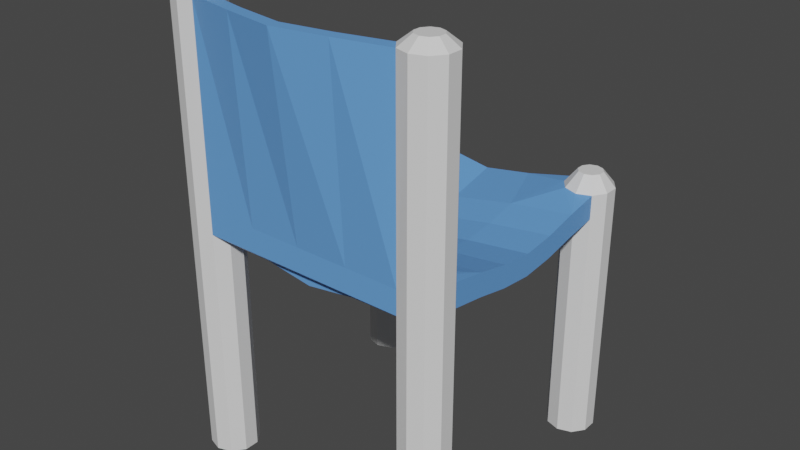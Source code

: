 # Source: Chair.blend  (saved by Blender 3.3.6; exported with 4.5.12 LTS)
import bpy
from mathutils import Matrix  # noqa: F401  (used for matrix-valued properties, if any)

bpy.ops.wm.read_factory_settings(use_empty=True)
scene = bpy.context.scene
scene.name = 'Scene'

# ---- collections
col_collection = bpy.data.collections.new('Collection'); scene.collection.children.link(col_collection)

# ---- materials (node trees are filled in below, after node groups)
mat_legs = bpy.data.materials.new('Legs')
mat_legs.use_transparent_shadow = False
mat_fabric = bpy.data.materials.new('Fabric')
mat_fabric.use_transparent_shadow = False

# ---- material node trees
mat_legs.use_nodes = True; mat_legs.node_tree.nodes.clear()
_N = mat_legs.node_tree.nodes; _L = mat_legs.node_tree.links
n0 = _N.new('ShaderNodeBsdfPrincipled'); n0.name = 'Principled BSDF'; n0.location = (10, 300)
n0.distribution = 'GGX'
n0.subsurface_method = 'RANDOM_WALK_SKIN'
n0.inputs[3].default_value = 1.45
n0.inputs[27].default_value = (0.0, 0.0, 0.0, 1.0)
n0.inputs[28].default_value = 1.0
n1 = _N.new('ShaderNodeOutputMaterial'); n1.name = 'Material Output'; n1.location = (300, 300)
_L.new(n0.outputs[0], n1.inputs[0])
n1.is_active_output = True
mat_fabric.use_nodes = True; mat_fabric.node_tree.nodes.clear()
_N = mat_fabric.node_tree.nodes; _L = mat_fabric.node_tree.links
n0 = _N.new('ShaderNodeBsdfPrincipled'); n0.name = 'Principled BSDF'; n0.location = (10, 300)
n0.distribution = 'GGX'
n0.subsurface_method = 'RANDOM_WALK_SKIN'
n0.inputs[0].default_value = (0.133, 0.3489, 0.8, 1.0)
n0.inputs[3].default_value = 1.45
n0.inputs[27].default_value = (0.0, 0.0, 0.0, 1.0)
n0.inputs[28].default_value = 1.0
n1 = _N.new('ShaderNodeOutputMaterial'); n1.name = 'Material Output'; n1.location = (300, 300)
_L.new(n0.outputs[0], n1.inputs[0])
n1.is_active_output = True

# ---- world
world_world = bpy.data.worlds.new('World'); scene.world = world_world
world_world.use_nodes = True; world_world.node_tree.nodes.clear()
_N = world_world.node_tree.nodes; _L = world_world.node_tree.links
n0 = _N.new('ShaderNodeOutputWorld'); n0.name = 'World Output'; n0.location = (300, 300)
n1 = _N.new('ShaderNodeBackground'); n1.name = 'Background'; n1.location = (10, 300)
n1.inputs[0].default_value = (0.05088, 0.05088, 0.05088, 1.0)
_L.new(n1.outputs[0], n0.inputs[0])
n0.is_active_output = True
world_world.color = (0.05088, 0.05088, 0.05088)
world_world.use_sun_shadow = False
world_world.sun_shadow_jitter_overblur = 0.0

# ---- meshes
me_cylinder_001 = bpy.data.meshes.new('Cylinder.001')
me_cylinder_001.from_pydata([(0.25, 0.1, 0.0), (0.25, 0.1, 0.4985), (0.2794, 0.09045, 0.0), (0.2794, 0.09045, 0.4992), (0.2976, 0.06545, 0.0), (0.2976, 0.06545, 0.5), (0.2976, 0.03455, 0.0), (0.2976, 0.03455, 0.5), (0.2794, 0.009549, 0.0), (0.2794, 0.009549, 0.5), (0.25, 0.0, 0.0), (0.25, 0.0, 0.5), (0.2206, 0.009549, 0.0), (0.2206, 0.009549, 0.4998), (0.2024, 0.03455, 0.0), (0.2024, 0.03455, 0.4984), (0.2024, 0.06545, 0.0), (0.2024, 0.06545, 0.4986), (0.2206, 0.09045, 0.0), (0.2206, 0.09045, 0.4992), (0.2794, 0.09045, 0.5487), (0.25, 0.1, 0.5479), (0.2976, 0.06545, 0.55), (0.2976, 0.03455, 0.55), (0.2794, 0.009549, 0.55), (0.25, 0.0, 0.55), (0.2206, 0.009549, 0.5495), (0.2024, 0.03455, 0.5476), (0.2024, 0.06545, 0.5479), (0.2206, 0.09045, 0.5487), (0.2794, 0.09045, 0.95), (0.25, 0.1, 0.95), (0.2976, 0.06545, 0.95), (0.2976, 0.03455, 0.95), (0.2794, 0.009549, 0.95), (0.25, 0.0, 0.95), (0.2206, 0.008991, 0.95), (0.2024, 0.03214, 0.95), (0.2024, 0.06335, 0.95), (0.2206, 0.09027, 0.95), (-0.25, 0.1, 0.0), (-0.25, 0.1, 0.4983), (-0.2206, 0.09045, 0.0), (-0.2206, 0.09045, 0.4993), (-0.2024, 0.06545, 0.0), (-0.2024, 0.06545, 0.4986), (-0.2024, 0.03455, 0.0), (-0.2024, 0.03455, 0.4984), (-0.2206, 0.009549, 0.0), (-0.2206, 0.009549, 0.4998), (-0.25, 0.0, 0.0), (-0.25, 0.0, 0.5), (-0.2794, 0.009549, 0.0), (-0.2794, 0.009549, 0.5), (-0.2976, 0.03455, 0.0), (-0.2976, 0.03455, 0.5), (-0.2976, 0.06545, 0.0), (-0.2976, 0.06545, 0.5), (-0.2794, 0.09045, 0.0), (-0.2794, 0.09045, 0.4993), (-0.2206, 0.09045, 0.5487), (-0.25, 0.1, 0.5476), (-0.2024, 0.06545, 0.5479), (-0.2024, 0.03455, 0.5476), (-0.2206, 0.009549, 0.5495), (-0.25, 0.0, 0.55), (-0.2794, 0.009549, 0.55), (-0.2976, 0.03455, 0.55), (-0.2976, 0.06545, 0.55), (-0.2794, 0.09045, 0.5489), (-0.2206, 0.09027, 0.95), (-0.25, 0.1, 0.95), (-0.2024, 0.06335, 0.95), (-0.2024, 0.03214, 0.95), (-0.2206, 0.008991, 0.95), (-0.25, 0.0, 0.95), (-0.2794, 0.009549, 0.95), (-0.2976, 0.03455, 0.95), (-0.2976, 0.06545, 0.95), (-0.2794, 0.09045, 0.95), (0.25, 0.6, 0.0), (0.25, 0.6, 0.5), (0.2794, 0.5905, 0.0), (0.2794, 0.5905, 0.5), (0.2976, 0.5655, 0.0), (0.2976, 0.5655, 0.5), (0.2976, 0.5345, 0.0), (0.2976, 0.5345, 0.5), (0.2794, 0.5095, 0.0), (0.2794, 0.5095, 0.4992), (0.25, 0.5, 0.0), (0.25, 0.5, 0.4985), (0.2206, 0.5095, 0.0), (0.2206, 0.5095, 0.4992), (0.2024, 0.5345, 0.0), (0.2024, 0.5345, 0.4986), (0.2024, 0.5655, 0.0), (0.2024, 0.5655, 0.4984), (0.2206, 0.5905, 0.0), (0.2206, 0.5905, 0.4998), (-0.25, 0.6, 0.0), (-0.25, 0.6, 0.5), (-0.2206, 0.5905, 0.0), (-0.2206, 0.5905, 0.4998), (-0.2024, 0.5655, 0.0), (-0.2024, 0.5655, 0.4984), (-0.2024, 0.5345, 0.0), (-0.2024, 0.5345, 0.4986), (-0.2206, 0.5095, 0.0), (-0.2206, 0.5095, 0.4993), (-0.25, 0.5, 0.0), (-0.25, 0.5, 0.4983), (-0.2794, 0.5095, 0.0), (-0.2794, 0.5095, 0.4993), (-0.2976, 0.5345, 0.0), (-0.2976, 0.5345, 0.5), (-0.2976, 0.5655, 0.0), (-0.2976, 0.5655, 0.5), (-0.2794, 0.5905, 0.0), (-0.2794, 0.5905, 0.5), (0.2794, 0.5905, 0.55), (0.25, 0.6, 0.55), (0.2976, 0.5655, 0.55), (0.2976, 0.5345, 0.55), (0.2794, 0.5095, 0.5487), (0.25, 0.5, 0.5479), (0.2206, 0.5095, 0.5487), (0.2024, 0.5345, 0.5479), (0.2024, 0.5655, 0.5476), (0.2206, 0.5905, 0.5495), (-0.2206, 0.5905, 0.5495), (-0.25, 0.6, 0.55), (-0.2024, 0.5655, 0.5476), (-0.2024, 0.5345, 0.5479), (-0.2206, 0.5095, 0.5487), (-0.25, 0.5, 0.5476), (-0.2794, 0.5095, 0.5489), (-0.2976, 0.5345, 0.55), (-0.2976, 0.5655, 0.55), (-0.2794, 0.5905, 0.55), (-0.2353, 0.5702, 0.58), (-0.25, 0.575, 0.58), (-0.2262, 0.5577, 0.5798), (-0.2262, 0.5423, 0.5799), (-0.2353, 0.5298, 0.58), (-0.25, 0.525, 0.5798), (-0.2647, 0.5298, 0.58), (-0.2738, 0.5423, 0.58), (-0.2738, 0.5577, 0.58), (-0.2647, 0.5702, 0.58), (0.2647, 0.5702, 0.58), (0.25, 0.575, 0.58), (0.2738, 0.5577, 0.58), (0.2738, 0.5423, 0.58), (0.2647, 0.5298, 0.58), (0.25, 0.525, 0.5799), (0.2353, 0.5298, 0.58), (0.2262, 0.5423, 0.5799), (0.2262, 0.5577, 0.5798), (0.2353, 0.5702, 0.58), (0.2647, 0.07023, 0.97), (0.25, 0.075, 0.97), (0.2738, 0.05773, 0.97), (0.2738, 0.04227, 0.97), (0.2647, 0.02977, 0.97), (0.25, 0.025, 0.97), (0.2353, 0.02977, 0.97), (0.2262, 0.04208, 0.97), (0.2262, 0.05757, 0.97), (0.2353, 0.07023, 0.97), (-0.2353, 0.07023, 0.97), (-0.25, 0.075, 0.97), (-0.2262, 0.05757, 0.97), (-0.2262, 0.04208, 0.97), (-0.2353, 0.02977, 0.97), (-0.25, 0.025, 0.97), (-0.2647, 0.02977, 0.97), (-0.2738, 0.04227, 0.97), (-0.2738, 0.05773, 0.97), (-0.2647, 0.07023, 0.97), (0.2794, 0.1603, 0.4885), (0.2794, 0.2302, 0.4744), (0.2794, 0.3, 0.4676), (0.2794, 0.3698, 0.4744), (0.2794, 0.4397, 0.4885), (0.2794, 0.1603, 0.5366), (0.2794, 0.2302, 0.5211), (0.2794, 0.3, 0.5134), (0.2794, 0.3698, 0.5211), (0.2794, 0.4397, 0.5366), (-0.25, 0.1667, 0.4872), (-0.25, 0.2333, 0.4738), (-0.25, 0.3, 0.4676), (-0.25, 0.3667, 0.4738), (-0.25, 0.4333, 0.4872), (-0.25, 0.1667, 0.5352), (-0.25, 0.2333, 0.5205), (-0.25, 0.3, 0.5134), (-0.25, 0.3667, 0.5205), (-0.25, 0.4333, 0.5352), (0.1012, 0.03455, 0.4775), (0.0, 0.03455, 0.4627), (-0.1012, 0.03455, 0.4775), (0.1012, 0.03455, 0.5244), (0.0, 0.03455, 0.5078), (-0.1012, 0.03455, 0.5244), (0.1012, 0.5655, 0.4775), (0.0, 0.5655, 0.4627), (-0.1012, 0.5655, 0.4775), (0.1012, 0.5655, 0.5244), (0.0, 0.5655, 0.5078), (-0.1012, 0.5655, 0.5244), (-0.1177, 0.4349, 0.5182), (0.01469, 0.4365, 0.4937), (0.147, 0.4381, 0.5189), (-0.1177, 0.3675, 0.5033), (0.01469, 0.3683, 0.4786), (0.147, 0.3691, 0.5036), (-0.1177, 0.3, 0.4961), (0.01469, 0.3, 0.4712), (0.147, 0.3, 0.4961), (-0.1177, 0.2325, 0.5033), (0.01469, 0.2317, 0.4786), (0.147, 0.2309, 0.5036), (-0.1177, 0.1651, 0.5182), (0.01469, 0.1635, 0.4937), (0.147, 0.1619, 0.5189), (0.147, 0.4381, 0.473), (0.01469, 0.4365, 0.4502), (-0.1177, 0.4349, 0.4724), (0.147, 0.3691, 0.459), (0.01469, 0.3683, 0.4362), (-0.1177, 0.3675, 0.4587), (0.147, 0.3, 0.4523), (0.01469, 0.3, 0.4296), (-0.1177, 0.3, 0.4523), (0.147, 0.2309, 0.459), (0.01469, 0.2317, 0.4362), (-0.1177, 0.2325, 0.4587), (0.147, 0.1619, 0.473), (0.01469, 0.1635, 0.4502), (-0.1177, 0.1651, 0.4724), (0.1012, 0.008722, 0.95), (0.0, -0.007958, 0.95), (-0.1012, 0.008722, 0.95), (0.1103, 0.009549, 0.5495), (0.0, 0.009549, 0.5495), (-0.1103, 0.009549, 0.5495), (0.1103, -0.01386, 0.95), (0.0, -0.03296, 0.95), (-0.1103, -0.01386, 0.95)], [], [(0, 1, 3, 2), (2, 3, 5, 4), (4, 5, 7, 6), (6, 7, 9, 8), (8, 9, 11, 10), (10, 11, 13, 12), (12, 13, 15, 14), (14, 15, 17, 16), (5, 3, 20, 22), (16, 17, 19, 18), (18, 19, 1, 0), (0, 2, 4, 6, 8, 10, 12, 14, 16, 18), (26, 245, 246, 247, 64, 49, 13), (13, 11, 25, 26), (11, 9, 24, 25), (9, 7, 23, 24), (7, 5, 22, 23), (34, 33, 163, 164), (24, 23, 33, 34), (20, 21, 31, 30), (28, 27, 37, 38), (25, 24, 34, 35), (22, 20, 30, 32), (29, 28, 38, 39), (26, 25, 35, 36), (23, 22, 32, 33), (21, 29, 39, 31), (40, 41, 43, 42), (42, 43, 45, 44), (44, 45, 47, 46), (46, 47, 49, 48), (48, 49, 51, 50), (50, 51, 53, 52), (52, 53, 55, 54), (54, 55, 57, 56), (59, 57, 68, 69), (56, 57, 59, 58), (58, 59, 41, 40), (40, 42, 44, 46, 48, 50, 52, 54, 56, 58), (57, 55, 67, 68), (55, 53, 66, 67), (53, 51, 65, 66), (51, 49, 64, 65), (47, 202, 201, 200, 15, 13, 49), (41, 59, 69, 61), (71, 79, 179, 171), (60, 61, 71, 70), (68, 67, 77, 78), (65, 64, 74, 75), (62, 60, 70, 72), (69, 68, 78, 79), (66, 65, 75, 76), (63, 62, 72, 73), (61, 69, 79, 71), (67, 66, 76, 77), (80, 81, 83, 82), (82, 83, 85, 84), (84, 85, 87, 86), (86, 87, 89, 88), (88, 89, 91, 90), (90, 91, 93, 92), (92, 93, 95, 94), (94, 95, 97, 96), (99, 97, 128, 129), (96, 97, 99, 98), (98, 99, 81, 80), (80, 82, 84, 86, 88, 90, 92, 94, 96, 98), (100, 101, 103, 102), (102, 103, 105, 104), (104, 105, 107, 106), (106, 107, 109, 108), (108, 109, 111, 110), (110, 111, 113, 112), (112, 113, 115, 114), (114, 115, 117, 116), (89, 87, 123, 124), (116, 117, 119, 118), (118, 119, 101, 100), (100, 102, 104, 106, 108, 110, 112, 114, 116, 118), (123, 122, 152, 153), (131, 139, 149, 141), (119, 117, 138, 139), (85, 83, 120, 122), (105, 103, 130, 132), (115, 113, 136, 137), (81, 99, 129, 121), (101, 119, 139, 131), (87, 85, 122, 123), (83, 81, 121, 120), (117, 115, 137, 138), (103, 101, 131, 130), (43, 41, 190), (113, 111, 135, 136), (189, 184, 89, 124), (211, 208, 105, 132), (199, 135, 111, 194), (62, 63, 205), (140, 141, 149, 148, 147, 146, 145, 144, 143, 142), (137, 136, 146, 147), (134, 133, 143, 144), (130, 131, 141, 140), (138, 137, 147, 148), (135, 134, 144, 145), (132, 130, 140, 142), (139, 138, 148, 149), (133, 132, 142, 143), (150, 151, 159, 158, 157, 156, 155, 154, 153, 152), (121, 129, 159, 151), (127, 126, 156, 157), (124, 123, 153, 154), (120, 121, 151, 150), (128, 127, 157, 158), (125, 124, 154, 155), (122, 120, 150, 152), (129, 128, 158, 159), (126, 125, 155, 156), (203, 204, 243), (247, 250, 74, 64), (244, 73, 74, 250), (160, 161, 169, 168, 167, 166, 165, 164, 163, 162), (170, 171, 179, 178, 177, 176, 175, 174, 173, 172), (73, 72, 172, 173), (35, 34, 164, 165), (74, 73, 173, 174), (36, 35, 165, 166), (75, 74, 174, 175), (37, 36, 166, 167), (76, 75, 175, 176), (38, 37, 167, 168), (77, 76, 176, 177), (30, 31, 161, 160), (39, 38, 168, 169), (78, 77, 177, 178), (32, 30, 160, 162), (70, 71, 171, 170), (31, 39, 169, 161), (79, 78, 178, 179), (33, 32, 162, 163), (72, 70, 170, 172), (134, 135, 199), (212, 199, 198, 215), (215, 198, 197, 218), (218, 197, 196, 221), (221, 196, 195, 224), (61, 195, 190, 41), (195, 196, 191, 190), (196, 197, 192, 191), (197, 198, 193, 192), (198, 199, 194, 193), (20, 3, 180, 185), (185, 180, 181, 186), (186, 181, 182, 187), (187, 182, 183, 188), (188, 183, 184, 189), (229, 109, 107), (229, 232, 193, 194), (232, 235, 192, 193), (235, 238, 191, 192), (238, 241, 190, 191), (181, 180, 239, 236), (236, 239, 240, 237), (237, 240, 241, 238), (182, 181, 236, 233), (233, 236, 237, 234), (234, 237, 238, 235), (183, 182, 233, 230), (230, 233, 234, 231), (231, 234, 235, 232), (184, 183, 230, 227), (227, 230, 231, 228), (228, 231, 232, 229), (93, 91, 184), (206, 227, 228, 207), (207, 228, 229, 208), (186, 223, 226, 185), (223, 222, 225, 226), (222, 221, 224, 225), (187, 220, 223, 186), (220, 219, 222, 223), (219, 218, 221, 222), (188, 217, 220, 187), (217, 216, 219, 220), (216, 215, 218, 219), (189, 214, 217, 188), (214, 213, 216, 217), (213, 212, 215, 216), (214, 126, 127), (214, 209, 210, 213), (213, 210, 211, 212), (226, 28, 29), (226, 225, 204, 203), (225, 224, 205, 204), (128, 97, 206, 209), (209, 206, 207, 210), (210, 207, 208, 211), (19, 17, 239), (239, 200, 201, 240), (240, 201, 202, 241), (37, 242, 248, 36), (242, 243, 249, 248), (243, 244, 250, 249), (26, 36, 248, 245), (245, 248, 249, 246), (246, 249, 250, 247), (63, 73, 244), (243, 242, 203), (242, 37, 27), (63, 244, 205), (244, 243, 205), (204, 205, 243), (27, 203, 242), (190, 241, 43), (241, 202, 45), (43, 241, 45), (202, 47, 45), (205, 224, 62), (224, 195, 60), (62, 224, 60), (195, 61, 60), (199, 212, 134), (212, 211, 133), (134, 212, 133), (211, 132, 133), (105, 208, 107), (208, 229, 107), (229, 194, 109), (194, 111, 109), (91, 89, 184), (184, 227, 93), (227, 206, 95), (93, 227, 95), (206, 97, 95), (189, 124, 125), (189, 125, 126), (209, 214, 127), (214, 189, 126), (127, 128, 209), (20, 185, 21), (185, 226, 29), (21, 185, 29), (226, 203, 28), (203, 27, 28), (239, 180, 19), (180, 3, 1), (180, 1, 19), (15, 200, 17), (200, 239, 17)])
me_cylinder_001.polygons.foreach_set('material_index', [0, 0, 0, 0, 0, 0, 0, 0, 0, 0, 0, 0, 1, 0, 0, 0, 0, 0, 0, 0, 1, 0, 0, 0, 0, 0, 0, 0, 0, 0, 0, 0, 0, 0, 0, 0, 0, 0, 0, 0, 0, 0, 0, 1, 0, 0, 0, 0, 0, 0, 0, 0, 0, 0, 0, 0, 0, 0, 0, 0, 0, 0, 0, 0, 0, 0, 0, 0, 0, 0, 0, 0, 0, 0, 0, 0, 0, 0, 0, 0, 0, 0, 0, 0, 0, 0, 0, 0, 0, 0, 0, 1, 0, 1, 1, 1, 1, 0, 0, 0, 0, 0, 0, 0, 0, 0, 0, 0, 0, 0, 0, 0, 0, 0, 0, 0, 1, 1, 1, 0, 0, 0, 0, 0, 0, 0, 0, 0, 0, 0, 0, 0, 0, 0, 0, 0, 0, 0, 0, 1, 1, 1, 1, 1, 1, 1, 1, 1, 1, 1, 1, 1, 1, 1, 1, 1, 1, 1, 1, 1, 1, 1, 1, 1, 1, 1, 1, 1, 1, 1, 1, 1, 1, 1, 1, 1, 1, 1, 1, 1, 1, 1, 1, 1, 1, 1, 1, 1, 1, 1, 1, 1, 1, 1, 1, 1, 1, 1, 1, 1, 1, 1, 1, 1, 1, 1, 1, 1, 1, 1, 1, 1, 1, 1, 1, 1, 1, 1, 1, 1, 1, 1, 1, 1, 1, 1, 1, 1, 1, 1, 1, 1, 1, 1, 1, 1, 1, 1, 1, 1, 1, 1, 1, 1, 1, 1, 1])
_uv = me_cylinder_001.uv_layers.new(name='UVMap')
_uv.uv.foreach_set('vector', [1.0, 0.5, 1.0, 1.0, 0.9, 1.0, 0.9, 0.5, 0.9, 0.5, 0.9, 1.0, 0.8, 1.0, 0.8, 0.5, 0.8, 0.5, 0.8, 1.0, 0.7, 1.0, 0.7, 0.5, 0.7, 0.5, 0.7, 1.0, 0.6, 1.0, 0.6, 0.5, 0.6, 0.5, 0.6, 1.0, 0.5, 1.0, 0.5, 0.5, 0.5, 0.5, 0.5, 1.0, 0.4, 1.0, 0.4, 0.5, 0.4, 0.5, 0.4, 1.0, 0.3, 1.0, 0.3, 0.5, 0.3, 0.5, 0.3, 1.0, 0.2, 1.0, 0.2, 0.5, 0.8, 1.0, 0.9, 1.0, 0.9, 1.0, 0.8, 1.0, 0.2, 0.5, 0.2, 1.0, 0.1, 1.0, 0.1, 0.5, 0.1, 0.5, 0.1, 1.0, -7.451e-08, 1.0, -7.451e-08, 0.5, 0.75, 0.49, 0.8911, 0.4442, 0.9783, 0.3242, 0.9783, 0.1758, 0.8911, 0.05584, 0.75, 0.01, 0.6089, 0.05584, 0.5217, 0.1758, 0.5217, 0.3242, 0.6089, 0.4442, 0.4, 1.0, 0.45, 1.0, 0.5, 1.0, 0.55, 1.0, 0.6, 1.0, 0.6, 1.0, 0.0, 0.0, 0.4, 1.0, 0.5, 1.0, 0.5, 1.0, 0.4, 1.0, 0.5, 1.0, 0.6, 1.0, 0.6, 1.0, 0.5, 1.0, 0.6, 1.0, 0.7, 1.0, 0.7, 1.0, 0.6, 1.0, 0.7, 1.0, 0.8, 1.0, 0.8, 1.0, 0.7, 1.0, 0.6, 1.0, 0.7, 1.0, 0.7, 1.0, 0.6, 1.0, 0.6, 1.0, 0.7, 1.0, 0.7, 1.0, 0.6, 1.0, 0.9, 1.0, 1.0, 1.0, 1.0, 1.0, 0.9, 1.0, 0.2, 1.0, 0.3, 1.0, 0.3, 1.0, 0.2, 1.0, 0.5, 1.0, 0.6, 1.0, 0.6, 1.0, 0.5, 1.0, 0.8, 1.0, 0.9, 1.0, 0.9, 1.0, 0.8, 1.0, 0.1, 1.0, 0.2, 1.0, 0.2, 1.0, 0.1, 1.0, 0.4, 1.0, 0.5, 1.0, 0.5, 1.0, 0.4, 1.0, 0.7, 1.0, 0.8, 1.0, 0.8, 1.0, 0.7, 1.0, -7.451e-08, 1.0, 0.1, 1.0, 0.1, 1.0, -7.451e-08, 1.0, 1.0, 0.5, 1.0, 1.0, 0.9, 1.0, 0.9, 0.5, 0.9, 0.5, 0.9, 1.0, 0.8, 1.0, 0.8, 0.5, 0.8, 0.5, 0.8, 1.0, 0.7, 1.0, 0.7, 0.5, 0.7, 0.5, 0.7, 1.0, 0.6, 1.0, 0.6, 0.5, 0.6, 0.5, 0.6, 1.0, 0.5, 1.0, 0.5, 0.5, 0.5, 0.5, 0.5, 1.0, 0.4, 1.0, 0.4, 0.5, 0.4, 0.5, 0.4, 1.0, 0.3, 1.0, 0.3, 0.5, 0.3, 0.5, 0.3, 1.0, 0.2, 1.0, 0.2, 0.5, 0.1, 1.0, 0.2, 1.0, 0.2, 1.0, 0.1, 1.0, 0.2, 0.5, 0.2, 1.0, 0.1, 1.0, 0.1, 0.5, 0.1, 0.5, 0.1, 1.0, -7.451e-08, 1.0, -7.451e-08, 0.5, 0.75, 0.49, 0.8911, 0.4442, 0.9783, 0.3242, 0.9783, 0.1758, 0.8911, 0.05584, 0.75, 0.01, 0.6089, 0.05584, 0.5217, 0.1758, 0.5217, 0.3242, 0.6089, 0.4442, 0.2, 1.0, 0.3, 1.0, 0.3, 1.0, 0.2, 1.0, 0.3, 1.0, 0.4, 1.0, 0.4, 1.0, 0.3, 1.0, 0.4, 1.0, 0.5, 1.0, 0.5, 1.0, 0.4, 1.0, 0.5, 1.0, 0.6, 1.0, 0.6, 1.0, 0.5, 1.0, 0.0, 0.0, 0.0, 0.0, 0.0, 0.0, 0.0, 0.0, 0.0, 0.0, 0.0, 0.0, 0.0, 0.0, -7.451e-08, 1.0, 0.1, 1.0, 0.1, 1.0, -7.451e-08, 1.0, -7.451e-08, 1.0, 0.1, 1.0, 0.1, 1.0, -7.451e-08, 1.0, 0.9, 1.0, 1.0, 1.0, 1.0, 1.0, 0.9, 1.0, 0.2, 1.0, 0.3, 1.0, 0.3, 1.0, 0.2, 1.0, 0.5, 1.0, 0.6, 1.0, 0.6, 1.0, 0.5, 1.0, 0.8, 1.0, 0.9, 1.0, 0.9, 1.0, 0.8, 1.0, 0.1, 1.0, 0.2, 1.0, 0.2, 1.0, 0.1, 1.0, 0.4, 1.0, 0.5, 1.0, 0.5, 1.0, 0.4, 1.0, 0.7, 1.0, 0.8, 1.0, 0.8, 1.0, 0.7, 1.0, -7.451e-08, 1.0, 0.1, 1.0, 0.1, 1.0, -7.451e-08, 1.0, 0.3, 1.0, 0.4, 1.0, 0.4, 1.0, 0.3, 1.0, 1.0, 0.5, 1.0, 1.0, 0.9, 1.0, 0.9, 0.5, 0.9, 0.5, 0.9, 1.0, 0.8, 1.0, 0.8, 0.5, 0.8, 0.5, 0.8, 1.0, 0.7, 1.0, 0.7, 0.5, 0.7, 0.5, 0.7, 1.0, 0.6, 1.0, 0.6, 0.5, 0.6, 0.5, 0.6, 1.0, 0.5, 1.0, 0.5, 0.5, 0.5, 0.5, 0.5, 1.0, 0.4, 1.0, 0.4, 0.5, 0.4, 0.5, 0.4, 1.0, 0.3, 1.0, 0.3, 0.5, 0.3, 0.5, 0.3, 1.0, 0.2, 1.0, 0.2, 0.5, 0.1, 1.0, 0.2, 1.0, 0.2, 1.0, 0.1, 1.0, 0.2, 0.5, 0.2, 1.0, 0.1, 1.0, 0.1, 0.5, 0.1, 0.5, 0.1, 1.0, -7.451e-08, 1.0, -7.451e-08, 0.5, 0.75, 0.49, 0.8911, 0.4442, 0.9783, 0.3242, 0.9783, 0.1758, 0.8911, 0.05584, 0.75, 0.01, 0.6089, 0.05584, 0.5217, 0.1758, 0.5217, 0.3242, 0.6089, 0.4442, 1.0, 0.5, 1.0, 1.0, 0.9, 1.0, 0.9, 0.5, 0.9, 0.5, 0.9, 1.0, 0.8, 1.0, 0.8, 0.5, 0.8, 0.5, 0.8, 1.0, 0.7, 1.0, 0.7, 0.5, 0.7, 0.5, 0.7, 1.0, 0.6, 1.0, 0.6, 0.5, 0.6, 0.5, 0.6, 1.0, 0.5, 1.0, 0.5, 0.5, 0.5, 0.5, 0.5, 1.0, 0.4, 1.0, 0.4, 0.5, 0.4, 0.5, 0.4, 1.0, 0.3, 1.0, 0.3, 0.5, 0.3, 0.5, 0.3, 1.0, 0.2, 1.0, 0.2, 0.5, 0.6, 1.0, 0.7, 1.0, 0.7, 1.0, 0.6, 1.0, 0.2, 0.5, 0.2, 1.0, 0.1, 1.0, 0.1, 0.5, 0.1, 0.5, 0.1, 1.0, -7.451e-08, 1.0, -7.451e-08, 0.5, 0.75, 0.49, 0.8911, 0.4442, 0.9783, 0.3242, 0.9783, 0.1758, 0.8911, 0.05584, 0.75, 0.01, 0.6089, 0.05584, 0.5217, 0.1758, 0.5217, 0.3242, 0.6089, 0.4442, 0.7, 1.0, 0.8, 1.0, 0.8, 1.0, 0.7, 1.0, -7.451e-08, 1.0, 0.1, 1.0, 0.1, 1.0, -7.451e-08, 1.0, 0.1, 1.0, 0.2, 1.0, 0.2, 1.0, 0.1, 1.0, 0.8, 1.0, 0.9, 1.0, 0.9, 1.0, 0.8, 1.0, 0.8, 1.0, 0.9, 1.0, 0.9, 1.0, 0.8, 1.0, 0.3, 1.0, 0.4, 1.0, 0.4, 1.0, 0.3, 1.0, -7.451e-08, 1.0, 0.1, 1.0, 0.1, 1.0, -7.451e-08, 1.0, -7.451e-08, 1.0, 0.1, 1.0, 0.1, 1.0, -7.451e-08, 1.0, 0.7, 1.0, 0.8, 1.0, 0.8, 1.0, 0.7, 1.0, 0.9, 1.0, 1.0, 1.0, 1.0, 1.0, 0.9, 1.0, 0.2, 1.0, 0.3, 1.0, 0.3, 1.0, 0.2, 1.0, 0.9, 1.0, 1.0, 1.0, 1.0, 1.0, 0.9, 1.0, 0.0, 0.0, 0.0, 0.0, 0.0, 0.0, 0.4, 1.0, 0.5, 1.0, 0.5, 1.0, 0.4, 1.0, 0.65, 1.0, 0.65, 1.0, 0.6, 1.0, 0.6, 1.0, 0.65, 1.0, 0.65, 1.0, 0.8, 1.0, 0.8, 1.0, 0.5833, 1.0, 0.5, 1.0, 0.5, 1.0, 0.5833, 1.0, 0.0, 0.0, 0.0, 0.0, 0.0, 0.0, 0.3911, 0.4442, 0.25, 0.49, 0.1089, 0.4442, 0.02175, 0.3242, 0.02175, 0.1758, 0.1089, 0.05584, 0.25, 0.01, 0.3911, 0.05584, 0.4783, 0.1758, 0.4783, 0.3242, 0.3, 1.0, 0.4, 1.0, 0.4, 1.0, 0.3, 1.0, 0.6, 1.0, 0.7, 1.0, 0.7, 1.0, 0.6, 1.0, 0.9, 1.0, 1.0, 1.0, 1.0, 1.0, 0.9, 1.0, 0.2, 1.0, 0.3, 1.0, 0.3, 1.0, 0.2, 1.0, 0.5, 1.0, 0.6, 1.0, 0.6, 1.0, 0.5, 1.0, 0.8, 1.0, 0.9, 1.0, 0.9, 1.0, 0.8, 1.0, 0.1, 1.0, 0.2, 1.0, 0.2, 1.0, 0.1, 1.0, 0.7, 1.0, 0.8, 1.0, 0.8, 1.0, 0.7, 1.0, 0.3911, 0.4442, 0.25, 0.49, 0.1089, 0.4442, 0.02175, 0.3242, 0.02175, 0.1758, 0.1089, 0.05584, 0.25, 0.01, 0.3911, 0.05584, 0.4783, 0.1758, 0.4783, 0.3242, -7.451e-08, 1.0, 0.1, 1.0, 0.1, 1.0, -7.451e-08, 1.0, 0.3, 1.0, 0.4, 1.0, 0.4, 1.0, 0.3, 1.0, 0.6, 1.0, 0.7, 1.0, 0.7, 1.0, 0.6, 1.0, 0.9, 1.0, 1.0, 1.0, 1.0, 1.0, 0.9, 1.0, 0.2, 1.0, 0.3, 1.0, 0.3, 1.0, 0.2, 1.0, 0.5, 1.0, 0.6, 1.0, 0.6, 1.0, 0.5, 1.0, 0.8, 1.0, 0.9, 1.0, 0.9, 1.0, 0.8, 1.0, 0.1, 1.0, 0.2, 1.0, 0.2, 1.0, 0.1, 1.0, 0.4, 1.0, 0.5, 1.0, 0.5, 1.0, 0.4, 1.0, 0.4, 1.0, 0.5, 1.0, 0.5, 1.0, 0.55, 1.0, 0.55, 1.0, 0.6, 1.0, 0.6, 1.0, 0.6, 1.0, 0.7, 1.0, 0.3911, 0.05584, 0.3933, 0.2919, 0.3911, 0.4442, 0.25, 0.49, 0.1089, 0.4442, 0.02175, 0.3242, 0.02175, 0.1758, 0.1089, 0.05584, 0.25, 0.01, 0.3911, 0.05584, 0.4783, 0.1758, 0.4783, 0.3242, 0.3911, 0.4442, 0.25, 0.49, 0.1089, 0.4442, 0.02175, 0.3242, 0.02175, 0.1758, 0.1089, 0.05584, 0.25, 0.01, 0.3911, 0.05584, 0.4783, 0.1758, 0.4783, 0.3242, 0.7, 1.0, 0.8, 1.0, 0.8, 1.0, 0.7, 1.0, 0.5, 1.0, 0.6, 1.0, 0.6, 1.0, 0.5, 1.0, 0.3911, 0.05584, 0.7, 1.0, 0.7, 1.0, 0.3911, 0.05584, 0.4, 1.0, 0.5, 1.0, 0.5, 1.0, 0.4, 1.0, 0.5, 1.0, 0.6, 1.0, 0.6, 1.0, 0.5, 1.0, 0.3, 1.0, 0.4, 1.0, 0.4, 1.0, 0.3, 1.0, 0.4, 1.0, 0.5, 1.0, 0.5, 1.0, 0.4, 1.0, 0.2, 1.0, 0.3, 1.0, 0.3, 1.0, 0.2, 1.0, 0.3, 1.0, 0.4, 1.0, 0.4, 1.0, 0.3, 1.0, 0.9, 1.0, 1.0, 1.0, 1.0, 1.0, 0.9, 1.0, 0.1, 1.0, 0.2, 1.0, 0.2, 1.0, 0.1, 1.0, 0.2, 1.0, 0.3, 1.0, 0.3, 1.0, 0.2, 1.0, 0.8, 1.0, 0.9, 1.0, 0.9, 1.0, 0.8, 1.0, 0.9, 1.0, 1.0, 1.0, 1.0, 1.0, 0.9, 1.0, -7.451e-08, 1.0, 0.1, 1.0, 0.1, 1.0, -7.451e-08, 1.0, 0.1, 1.0, 0.2, 1.0, 0.2, 1.0, 0.1, 1.0, 0.7, 1.0, 0.8, 1.0, 0.8, 1.0, 0.7, 1.0, 0.8, 1.0, 0.9, 1.0, 0.9, 1.0, 0.8, 1.0, 0.0, 0.0, 0.0, 0.0, 0.0, 0.0, 0.0, 0.0, 0.0, 0.0, 0.0, 0.0, 0.0, 0.0, 0.0, 0.0, 0.0, 0.0, 0.0, 0.0, 0.0, 0.0, 0.0, 0.0, 0.0, 0.0, 0.0, 0.0, 0.0, 0.0, 0.0, 0.0, 0.0, 0.0, 0.0, 0.0, 0.0, 0.0, 1.0, 1.0, 0.9167, 1.0, 0.9167, 1.0, 1.0, 1.0, 0.9167, 1.0, 0.8333, 1.0, 0.8333, 1.0, 0.9167, 1.0, 0.8333, 1.0, 0.75, 1.0, 0.75, 1.0, 0.8333, 1.0, 0.75, 1.0, 0.6667, 1.0, 0.6667, 1.0, 0.75, 1.0, 0.6667, 1.0, 0.5833, 1.0, 0.5833, 1.0, 0.6667, 1.0, 0.9, 1.0, 0.9, 1.0, 0.85, 1.0, 0.85, 1.0, 0.85, 1.0, 0.85, 1.0, 0.8, 1.0, 0.8, 1.0, 0.8, 1.0, 0.8, 1.0, 0.75, 1.0, 0.75, 1.0, 0.75, 1.0, 0.75, 1.0, 0.7, 1.0, 0.7, 1.0, 0.7, 1.0, 0.7, 1.0, 0.65, 1.0, 0.65, 1.0, 0.0, 0.0, 0.0, 0.0, 0.0, 0.0, 0.0, 0.0, 0.0, 0.0, 0.0, 0.0, 0.0, 0.0, 0.0, 0.0, 0.0, 0.0, 0.0, 0.0, 0.0, 0.0, 0.0, 0.0, 0.0, 0.0, 0.0, 0.0, 0.0, 0.0, 0.0, 0.0, 0.0, 0.0, 0.0, 0.0, 0.0, 0.0, 0.0, 0.0, 0.0, 0.0, 0.0, 0.0, 0.0, 0.0, 0.0, 0.0, 0.0, 0.0, 0.0, 0.0, 0.0, 0.0, 0.0, 0.0, 0.0, 0.0, 0.0, 0.0, 0.0, 0.0, 0.0, 0.0, 0.0, 0.0, 0.0, 0.0, 0.0, 0.0, 0.0, 0.0, 0.0, 0.0, 0.0, 0.0, 0.0, 0.0, 0.0, 0.0, 0.0, 0.0, 0.0, 0.0, 0.0, 0.0, 0.0, 0.0, 0.0, 0.0, 0.0, 0.0, 0.0, 0.0, 0.0, 0.0, 0.0, 0.0, 0.0, 0.0, 0.0, 0.0, 0.0, 0.0, 0.0, 0.0, 0.0, 0.0, 0.0, 0.0, 0.0, 0.0, 0.0, 0.0, 0.0, 0.0, 0.0, 0.0, 0.0, 0.0, 0.0, 0.0, 0.0, 0.0, 0.0, 0.0, 0.0, 0.0, 0.0, 0.0, 0.0, 0.0, 0.0, 0.0, 0.0, 0.0, 0.0, 0.0, 0.0, 0.0, 0.0, 0.0, 0.0, 0.0, 0.0, 0.0, 0.0, 0.0, 0.0, 0.0, 0.0, 0.0, 0.0, 0.0, 0.0, 0.0, 0.0, 0.0, 0.0, 0.0, 0.0, 0.0, 0.0, 0.0, 0.0, 0.0, 0.0, 0.0, 0.0, 0.0, 0.0, 0.0, 0.0, 0.0, 0.0, 0.0, 0.0, 0.0, 0.0, 0.0, 0.0, 0.0, 0.0, 0.0, 0.0, 0.0, 0.0, 0.0, 0.0, 0.0, 0.0, 0.0, 0.0, 0.0, 0.0, 0.0, 0.0, 0.0, 0.0, 0.0, 0.0, 0.0, 0.0, 0.0, 0.0, 0.0, 0.0, 0.0, 0.0, 0.0, 0.0, 0.0, 0.0, 0.0, 0.0, 0.0, 0.0, 0.0, 0.0, 0.0, 0.0, 0.0, 0.0, 0.0, 0.0, 0.0, 0.0, 0.0, 0.0, 0.0, 0.0, 0.0, 0.0, 0.0, 0.0, 0.0, 0.0, 0.0, 0.0, 0.0, 0.0, 0.0, 0.0, 0.0, 0.0, 0.0, 0.0, 0.0, 0.0, 0.0, 0.0, 0.0, 0.0, 0.0, 0.0, 0.0, 0.0, 0.0, 0.0, 0.0, 0.0, 0.0, 0.0, 0.0, 0.0, 0.0, 0.0, 0.0, 0.0, 0.0, 0.0, 0.0, 0.0, 0.0, 0.0, 0.0, 0.0, 0.0, 0.0, 0.0, 0.0, 0.0, 0.0, 0.0, 0.0, 0.0, 0.0, 0.0, 0.0, 0.0, 0.0, 0.0, 0.0, 0.0, 0.0, 0.0, 0.2, 1.0, 0.2, 1.0, 0.35, 1.0, 0.35, 1.0, 0.35, 1.0, 0.35, 1.0, 0.5, 1.0, 0.5, 1.0, 0.5, 1.0, 0.5, 1.0, 0.65, 1.0, 0.65, 1.0, 0.0, 0.0, 0.0, 0.0, 0.0, 0.0, 0.0, 0.0, 0.0, 0.0, 0.0, 0.0, 0.0, 0.0, 0.0, 0.0, 0.0, 0.0, 0.0, 0.0, 0.0, 0.0, 0.3, 1.0, 0.4, 1.0, 0.3978, 0.764, 0.4, 1.0, 0.4, 1.0, 0.5, 1.0, 0.3955, 0.5279, 0.3978, 0.764, 0.5, 1.0, 0.6, 1.0, 0.3933, 0.2919, 0.3955, 0.5279, 0.4, 1.0, 0.4, 1.0, 0.45, 1.0, 0.45, 1.0, 0.45, 1.0, 0.45, 1.0, 0.5, 1.0, 0.5, 1.0, 0.5, 1.0, 0.5, 1.0, 0.55, 1.0, 0.55, 1.0, 0.7, 1.0, 0.7, 1.0, 0.6, 1.0, 0.5, 1.0, 0.4, 1.0, 0.4, 1.0, 0.4, 1.0, 0.3, 1.0, 0.3, 1.0, 0.7, 1.0, 0.6, 1.0, 0.6, 1.0, 0.6, 1.0, 0.5, 1.0, 0.6, 1.0, 0.5, 1.0, 0.6, 1.0, 0.5, 1.0, 0.3, 1.0, 0.4, 1.0, 0.4, 1.0, 0.0, 0.0, 0.0, 0.0, 0.0, 0.0, 0.0, 0.0, 0.0, 0.0, 0.0, 0.0, 0.0, 0.0, 0.0, 0.0, 0.0, 0.0, 0.0, 0.0, 0.0, 0.0, 0.0, 0.0, 0.0, 0.0, 0.0, 0.0, 0.0, 0.0, 0.0, 0.0, 0.0, 0.0, 0.0, 0.0, 0.0, 0.0, 0.0, 0.0, 0.0, 0.0, 0.0, 0.0, 0.0, 0.0, 0.0, 0.0, 0.0, 0.0, 0.0, 0.0, 0.0, 0.0, 0.0, 0.0, 0.0, 0.0, 0.0, 0.0, 0.0, 0.0, 0.0, 0.0, 0.0, 0.0, 0.0, 0.0, 0.0, 0.0, 0.0, 0.0, 0.0, 0.0, 0.0, 0.0, 0.0, 0.0, 0.0, 0.0, 0.0, 0.0, 0.0, 0.0, 0.0, 0.0, 0.0, 0.0, 0.0, 0.0, 0.0, 0.0, 0.0, 0.0, 0.0, 0.0, 0.0, 0.0, 0.0, 0.0, 0.0, 0.0, 0.0, 0.0, 0.0, 0.0, 0.0, 0.0, 0.0, 0.0, 0.0, 0.0, 0.0, 0.0, 0.0, 0.0, 0.0, 0.0, 0.0, 0.0, 0.0, 0.0, 0.0, 0.0, 0.0, 0.0, 0.0, 0.0, 0.0, 0.0, 0.0, 0.0, 0.0, 0.0, 0.0, 0.0, 0.0, 0.0, 0.0, 0.0, 0.0, 0.0, 0.0, 0.0, 0.0, 0.0, 0.0, 0.0, 0.0, 0.0, 0.0, 0.0, 0.0, 0.0, 0.0, 0.0, 0.0, 0.0, 0.0, 0.0, 0.0, 0.0, 0.0, 0.0, 0.0, 0.0, 0.0, 0.0, 0.0, 0.0, 0.0, 0.0, 0.0, 0.0, 0.0, 0.0, 0.0, 0.0, 0.0, 0.0, 0.0, 0.0, 0.0, 0.0, 0.0, 0.0, 0.0, 0.0, 0.0, 0.0, 0.0, 0.0, 0.0, 0.0, 0.0, 0.0, 0.0, 0.0, 0.0, 0.0, 0.0, 0.0, 0.0, 0.0, 0.0, 0.0, 0.0, 0.0, 0.0, 0.0, 0.0, 0.0, 0.0, 0.0, 0.0, 0.0])
me_cylinder_001.materials.append(mat_legs)
me_cylinder_001.materials.append(mat_fabric)
me_cylinder_001.update()

# ---- objects
ob_chair = bpy.data.objects.new('Chair', me_cylinder_001)

# ---- transforms, parenting, visibility, modifiers, constraints
ob_chair.location = (0.25, -0.05, 0.0)

# ---- collection membership
col_collection.objects.link(ob_chair)

# ---- scene / render settings (as saved in the file)
scene.frame_start = 1; scene.frame_end = 250; scene.frame_set(1)
scene.render.engine = 'BLENDER_EEVEE_NEXT'
scene.cycles.sampling_pattern = 'TABULATED_SOBOL'
scene.cycles.use_light_tree = False
scene.view_settings.view_transform = 'Filmic'
bpy.context.view_layer.update()

# ---- added for rendering (the .blend has no active camera and no usable light): camera, sun
cam_auto = bpy.data.cameras.new('AutoCamera')
cam_auto.lens = 50.0
cam_auto.sensor_width = 36.0
cam_auto.clip_end = 1000.0
ob_auto_camera = bpy.data.objects.new('AutoCamera', cam_auto)
scene.collection.objects.link(ob_auto_camera)
ob_auto_camera.location = (1.45481, -1.21226, 1.44885)
ob_auto_camera.rotation_euler = (1.09748, -7.21219e-08, 0.694738)
scene.camera = ob_auto_camera
light_auto_sun = bpy.data.lights.new('AutoSun', 'SUN')
light_auto_sun.energy = 3.0
light_auto_sun.angle = 0.0523599
ob_auto_sun = bpy.data.objects.new('AutoSun', light_auto_sun)
scene.collection.objects.link(ob_auto_sun)
ob_auto_sun.rotation_euler = (0.872665, 0.174533, 0.523599)
bpy.context.view_layer.update()
